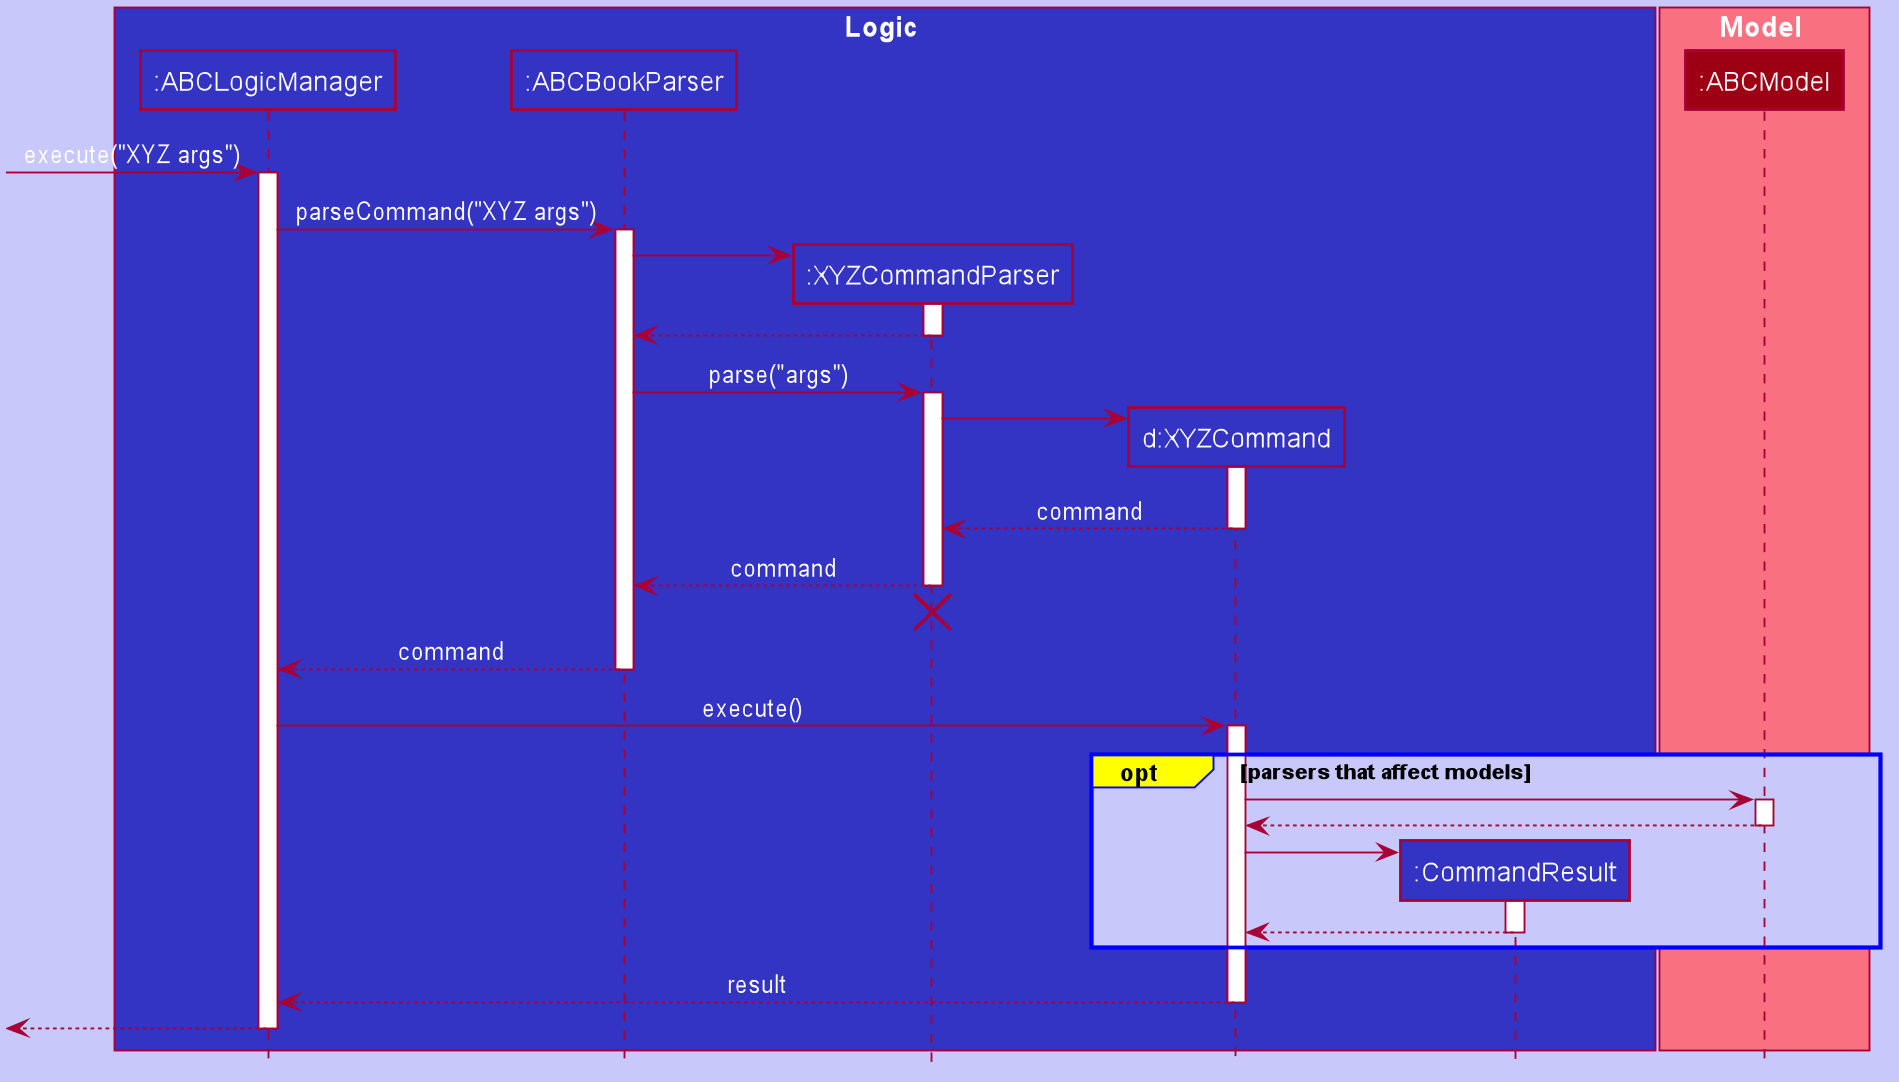

The diagram above was rendered by PlantUML. Its source (embedded in the PNG):
@startuml








skinparam BackgroundColor #FFFFFFF

skinparam Shadowing false

skinparam Class {
    FontColor #FFFFFF
    BorderThickness 1
    BorderColor #FFFFFF
    StereotypeFontColor #FFFFFF
    FontName Arial
}

skinparam Actor {
    BorderColor #000000
    Color #000000
    FontName Arial
}

skinparam Sequence {
    MessageAlign center
    BoxFontSize 15
    BoxPadding 0
    BoxFontColor #FFFFFF
    FontName Arial
}

skinparam Participant {
    FontColor #FFFFFFF
    Padding 20
}

skinparam MinClassWidth 50
skinparam ParticipantPadding 10
skinparam Shadowing false
skinparam DefaultTextAlignment center
skinparam packageStyle Rectangle

hide footbox
hide members
hide circle

scale 1.5

skinparam BackgroundColor #C8C8FA
skinparam ArrowFontColor #FFFFF

box Logic #3333C4
participant ":ABCLogicManager" as ABCLogicManager #3333C4
participant ":ABCBookParser" as ABCBookParser #3333C4
participant ":XYZCommandParser" as XYZCommandParser #3333C4
participant "d:XYZCommand" as XYZCommand #3333C4
participant ":CommandResult" as CommandResult #3333C4
end box

box Model #F97181
participant ":ABCModel" as ABCModel #9D0012
end box

[-> ABCLogicManager : execute("XYZ args")
activate ABCLogicManager

ABCLogicManager -> ABCBookParser : parseCommand("XYZ args")
activate ABCBookParser

create XYZCommandParser
ABCBookParser -> XYZCommandParser
activate XYZCommandParser

XYZCommandParser --> ABCBookParser
deactivate XYZCommandParser

ABCBookParser -> XYZCommandParser : parse("args")
activate XYZCommandParser

create XYZCommand
XYZCommandParser -> XYZCommand
activate XYZCommand

XYZCommand --> XYZCommandParser : command
deactivate XYZCommand

XYZCommandParser --> ABCBookParser : command
deactivate XYZCommandParser
XYZCommandParser -[hidden]-> ABCBookParser
destroy XYZCommandParser

ABCBookParser --> ABCLogicManager : command
deactivate ABCBookParser

ABCLogicManager -> XYZCommand : execute()
activate XYZCommand

skinparam sequenceGroupBackgroundColor yellow
skinparam sequenceGroupBorderColor blue

opt parsers that affect models

    XYZCommand -> ABCModel
    activate ABCModel

    ABCModel --> XYZCommand
    deactivate ABCModel

    create CommandResult
    XYZCommand -> CommandResult
    activate CommandResult

    CommandResult --> XYZCommand
    deactivate CommandResult
end

XYZCommand --> ABCLogicManager : result
deactivate XYZCommand

[<--ABCLogicManager
deactivate ABCLogicManager
@enduml